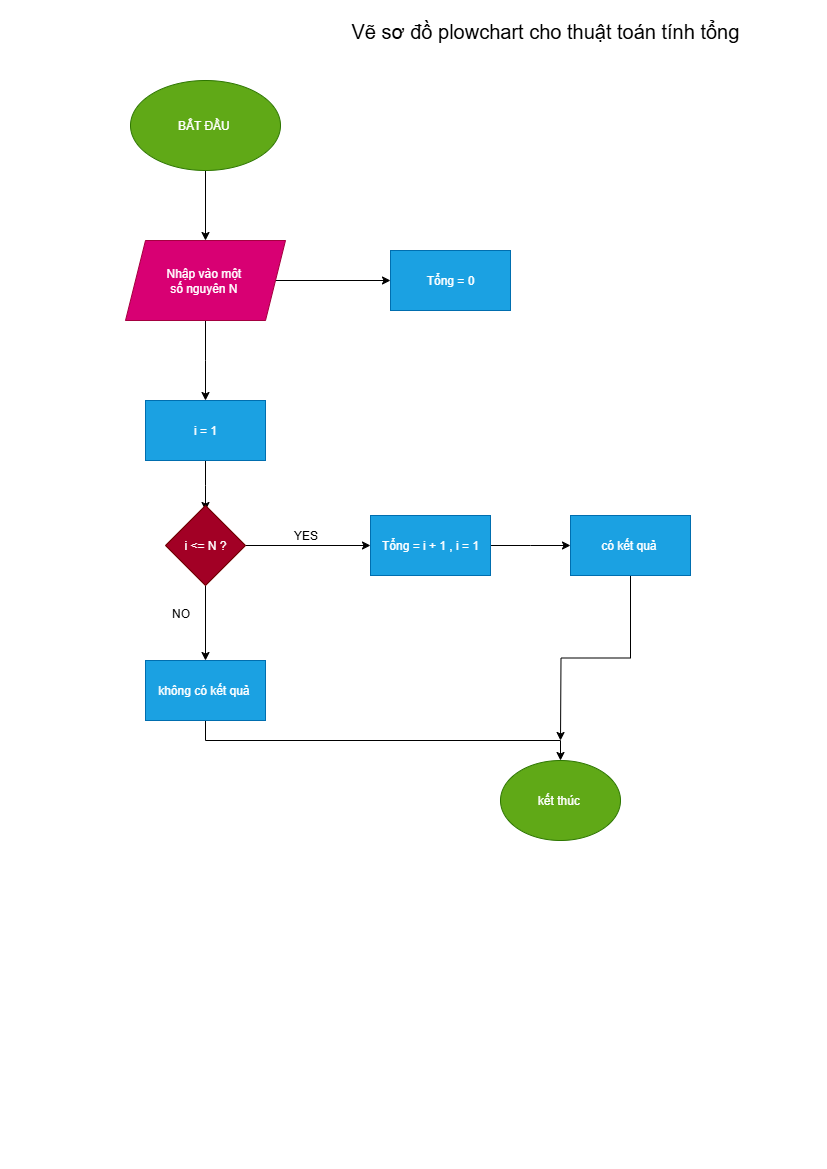

The diagram above was exported from draw.io. Its source (the exported page's mxGraphModel, read from the mxfile embedded in the PNG):
<mxGraphModel dx="1042" dy="658" grid="1" gridSize="10" guides="1" tooltips="1" connect="1" arrows="1" fold="1" page="1" pageScale="1" pageWidth="827" pageHeight="1169" math="0" shadow="0">
  <root>
    <mxCell id="0" />
    <mxCell id="1" parent="0" />
    <mxCell id="2V6Kx2Mp9K-v8MheWXvA-4" style="edgeStyle=orthogonalEdgeStyle;rounded=0;orthogonalLoop=1;jettySize=auto;html=1;exitX=0.5;exitY=1;exitDx=0;exitDy=0;entryX=0.5;entryY=0;entryDx=0;entryDy=0;" edge="1" parent="1" source="2V6Kx2Mp9K-v8MheWXvA-1" target="2V6Kx2Mp9K-v8MheWXvA-3">
      <mxGeometry relative="1" as="geometry" />
    </mxCell>
    <mxCell id="2V6Kx2Mp9K-v8MheWXvA-1" value="BẮT ĐẦU&amp;nbsp;" style="ellipse;whiteSpace=wrap;html=1;fillColor=#60a917;fontColor=#ffffff;strokeColor=#2D7600;" vertex="1" parent="1">
      <mxGeometry x="130" y="80" width="150" height="90" as="geometry" />
    </mxCell>
    <mxCell id="2V6Kx2Mp9K-v8MheWXvA-9" style="edgeStyle=orthogonalEdgeStyle;rounded=0;orthogonalLoop=1;jettySize=auto;html=1;exitX=1;exitY=0.5;exitDx=0;exitDy=0;" edge="1" parent="1" source="2V6Kx2Mp9K-v8MheWXvA-3">
      <mxGeometry relative="1" as="geometry">
        <mxPoint x="390" y="280" as="targetPoint" />
      </mxGeometry>
    </mxCell>
    <mxCell id="2V6Kx2Mp9K-v8MheWXvA-11" style="edgeStyle=orthogonalEdgeStyle;rounded=0;orthogonalLoop=1;jettySize=auto;html=1;exitX=0.5;exitY=1;exitDx=0;exitDy=0;" edge="1" parent="1" source="2V6Kx2Mp9K-v8MheWXvA-3">
      <mxGeometry relative="1" as="geometry">
        <mxPoint x="205" y="400" as="targetPoint" />
      </mxGeometry>
    </mxCell>
    <mxCell id="2V6Kx2Mp9K-v8MheWXvA-3" value="Nhập vào một&amp;nbsp;&lt;div&gt;số nguyên N&amp;nbsp;&lt;/div&gt;" style="shape=parallelogram;perimeter=parallelogramPerimeter;whiteSpace=wrap;html=1;fixedSize=1;fillColor=#d80073;fontColor=#ffffff;strokeColor=#A50040;" vertex="1" parent="1">
      <mxGeometry x="125" y="240" width="160" height="80" as="geometry" />
    </mxCell>
    <mxCell id="2V6Kx2Mp9K-v8MheWXvA-10" value="Tổng = 0" style="rounded=0;whiteSpace=wrap;html=1;fillColor=#1ba1e2;fontColor=#ffffff;strokeColor=#006EAF;" vertex="1" parent="1">
      <mxGeometry x="390" y="250" width="120" height="60" as="geometry" />
    </mxCell>
    <mxCell id="2V6Kx2Mp9K-v8MheWXvA-13" style="edgeStyle=orthogonalEdgeStyle;rounded=0;orthogonalLoop=1;jettySize=auto;html=1;exitX=0.5;exitY=1;exitDx=0;exitDy=0;" edge="1" parent="1" source="2V6Kx2Mp9K-v8MheWXvA-12">
      <mxGeometry relative="1" as="geometry">
        <mxPoint x="205" y="510" as="targetPoint" />
      </mxGeometry>
    </mxCell>
    <mxCell id="2V6Kx2Mp9K-v8MheWXvA-12" value="i = 1" style="rounded=0;whiteSpace=wrap;html=1;fillColor=#1ba1e2;fontColor=#ffffff;strokeColor=#006EAF;" vertex="1" parent="1">
      <mxGeometry x="145" y="400" width="120" height="60" as="geometry" />
    </mxCell>
    <mxCell id="2V6Kx2Mp9K-v8MheWXvA-15" style="edgeStyle=orthogonalEdgeStyle;rounded=0;orthogonalLoop=1;jettySize=auto;html=1;exitX=1;exitY=0.5;exitDx=0;exitDy=0;" edge="1" parent="1" source="2V6Kx2Mp9K-v8MheWXvA-14">
      <mxGeometry relative="1" as="geometry">
        <mxPoint x="370" y="545" as="targetPoint" />
      </mxGeometry>
    </mxCell>
    <mxCell id="2V6Kx2Mp9K-v8MheWXvA-19" style="edgeStyle=orthogonalEdgeStyle;rounded=0;orthogonalLoop=1;jettySize=auto;html=1;exitX=0.5;exitY=1;exitDx=0;exitDy=0;" edge="1" parent="1" source="2V6Kx2Mp9K-v8MheWXvA-14">
      <mxGeometry relative="1" as="geometry">
        <mxPoint x="205" y="660" as="targetPoint" />
      </mxGeometry>
    </mxCell>
    <mxCell id="2V6Kx2Mp9K-v8MheWXvA-14" value="i &amp;lt;= N ?" style="rhombus;whiteSpace=wrap;html=1;fillColor=#a20025;fontColor=#ffffff;strokeColor=#6F0000;" vertex="1" parent="1">
      <mxGeometry x="165" y="505" width="80" height="80" as="geometry" />
    </mxCell>
    <mxCell id="2V6Kx2Mp9K-v8MheWXvA-18" value="YES" style="text;html=1;align=center;verticalAlign=middle;resizable=0;points=[];autosize=1;strokeColor=none;fillColor=none;" vertex="1" parent="1">
      <mxGeometry x="280" y="520" width="50" height="30" as="geometry" />
    </mxCell>
    <mxCell id="2V6Kx2Mp9K-v8MheWXvA-20" value="NO" style="text;html=1;align=center;verticalAlign=middle;resizable=0;points=[];autosize=1;strokeColor=none;fillColor=none;" vertex="1" parent="1">
      <mxGeometry x="160" y="598" width="40" height="30" as="geometry" />
    </mxCell>
    <mxCell id="2V6Kx2Mp9K-v8MheWXvA-26" style="edgeStyle=orthogonalEdgeStyle;rounded=0;orthogonalLoop=1;jettySize=auto;html=1;" edge="1" parent="1" source="2V6Kx2Mp9K-v8MheWXvA-21">
      <mxGeometry relative="1" as="geometry">
        <mxPoint x="570" y="545" as="targetPoint" />
      </mxGeometry>
    </mxCell>
    <mxCell id="2V6Kx2Mp9K-v8MheWXvA-21" value="Tổng = i + 1 , i = 1" style="rounded=0;whiteSpace=wrap;html=1;fillColor=#1ba1e2;fontColor=#ffffff;strokeColor=#006EAF;" vertex="1" parent="1">
      <mxGeometry x="370" y="515" width="120" height="60" as="geometry" />
    </mxCell>
    <mxCell id="2V6Kx2Mp9K-v8MheWXvA-33" style="edgeStyle=orthogonalEdgeStyle;rounded=0;orthogonalLoop=1;jettySize=auto;html=1;exitX=0.5;exitY=1;exitDx=0;exitDy=0;entryX=0.5;entryY=0;entryDx=0;entryDy=0;" edge="1" parent="1" source="2V6Kx2Mp9K-v8MheWXvA-23" target="2V6Kx2Mp9K-v8MheWXvA-25">
      <mxGeometry relative="1" as="geometry" />
    </mxCell>
    <mxCell id="2V6Kx2Mp9K-v8MheWXvA-23" value="không có kết quả&amp;nbsp;" style="rounded=0;whiteSpace=wrap;html=1;fillColor=#1ba1e2;fontColor=#ffffff;strokeColor=#006EAF;" vertex="1" parent="1">
      <mxGeometry x="145" y="660" width="120" height="60" as="geometry" />
    </mxCell>
    <mxCell id="2V6Kx2Mp9K-v8MheWXvA-25" value="kết thúc&amp;nbsp;" style="ellipse;whiteSpace=wrap;html=1;fillColor=#60a917;fontColor=#ffffff;strokeColor=#2D7600;" vertex="1" parent="1">
      <mxGeometry x="500" y="760" width="120" height="80" as="geometry" />
    </mxCell>
    <mxCell id="2V6Kx2Mp9K-v8MheWXvA-34" style="edgeStyle=orthogonalEdgeStyle;rounded=0;orthogonalLoop=1;jettySize=auto;html=1;exitX=0.5;exitY=1;exitDx=0;exitDy=0;" edge="1" parent="1" source="2V6Kx2Mp9K-v8MheWXvA-27">
      <mxGeometry relative="1" as="geometry">
        <mxPoint x="560" y="740" as="targetPoint" />
      </mxGeometry>
    </mxCell>
    <mxCell id="2V6Kx2Mp9K-v8MheWXvA-27" value="có kết quả&amp;nbsp;" style="rounded=0;whiteSpace=wrap;html=1;fillColor=#1ba1e2;fontColor=#ffffff;strokeColor=#006EAF;" vertex="1" parent="1">
      <mxGeometry x="570" y="515" width="120" height="60" as="geometry" />
    </mxCell>
    <mxCell id="2V6Kx2Mp9K-v8MheWXvA-36" value="&lt;font style=&quot;font-size: 20px;&quot;&gt;Vẽ sơ đồ plowchart cho thuật toán tính tổng&amp;nbsp;&amp;nbsp;&lt;/font&gt;" style="text;html=1;align=center;verticalAlign=middle;resizable=0;points=[];autosize=1;strokeColor=none;fillColor=none;" vertex="1" parent="1">
      <mxGeometry x="340" y="10" width="420" height="40" as="geometry" />
    </mxCell>
  </root>
</mxGraphModel>